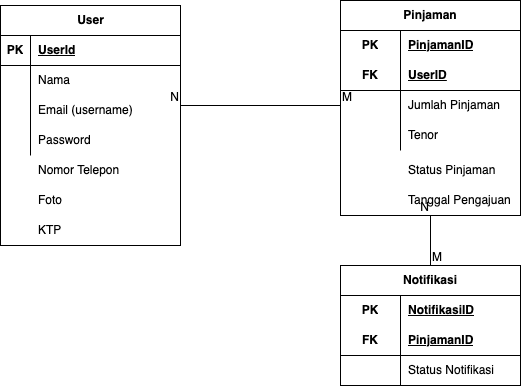

The diagram above was exported from draw.io. Its source (the exported page's mxGraphModel, read from the mxfile embedded in the PNG):
<mxGraphModel dx="1242" dy="771" grid="1" gridSize="10" guides="1" tooltips="1" connect="1" arrows="1" fold="1" page="1" pageScale="1" pageWidth="850" pageHeight="1100" math="0" shadow="0">
  <root>
    <mxCell id="R6_i4ThaxOvb0LEQvoiv-0" />
    <mxCell id="R6_i4ThaxOvb0LEQvoiv-1" parent="R6_i4ThaxOvb0LEQvoiv-0" />
    <mxCell id="ubqN7RcJKQvGF7v_zao9-4" value="User" style="shape=table;startSize=30;container=1;collapsible=1;childLayout=tableLayout;fixedRows=1;rowLines=0;fontStyle=1;align=center;resizeLast=1;html=1;" parent="R6_i4ThaxOvb0LEQvoiv-1" vertex="1">
      <mxGeometry x="160" y="110" width="180" height="240" as="geometry" />
    </mxCell>
    <mxCell id="ubqN7RcJKQvGF7v_zao9-5" value="" style="shape=tableRow;horizontal=0;startSize=0;swimlaneHead=0;swimlaneBody=0;fillColor=none;collapsible=0;dropTarget=0;points=[[0,0.5],[1,0.5]];portConstraint=eastwest;top=0;left=0;right=0;bottom=1;" parent="ubqN7RcJKQvGF7v_zao9-4" vertex="1">
      <mxGeometry y="30" width="180" height="30" as="geometry" />
    </mxCell>
    <mxCell id="ubqN7RcJKQvGF7v_zao9-6" value="PK" style="shape=partialRectangle;connectable=0;fillColor=none;top=0;left=0;bottom=0;right=0;fontStyle=1;overflow=hidden;whiteSpace=wrap;html=1;" parent="ubqN7RcJKQvGF7v_zao9-5" vertex="1">
      <mxGeometry width="30" height="30" as="geometry">
        <mxRectangle width="30" height="30" as="alternateBounds" />
      </mxGeometry>
    </mxCell>
    <mxCell id="ubqN7RcJKQvGF7v_zao9-7" value="UserId" style="shape=partialRectangle;connectable=0;fillColor=none;top=0;left=0;bottom=0;right=0;align=left;spacingLeft=6;fontStyle=5;overflow=hidden;whiteSpace=wrap;html=1;" parent="ubqN7RcJKQvGF7v_zao9-5" vertex="1">
      <mxGeometry x="30" width="150" height="30" as="geometry">
        <mxRectangle width="150" height="30" as="alternateBounds" />
      </mxGeometry>
    </mxCell>
    <mxCell id="ubqN7RcJKQvGF7v_zao9-8" value="" style="shape=tableRow;horizontal=0;startSize=0;swimlaneHead=0;swimlaneBody=0;fillColor=none;collapsible=0;dropTarget=0;points=[[0,0.5],[1,0.5]];portConstraint=eastwest;top=0;left=0;right=0;bottom=0;" parent="ubqN7RcJKQvGF7v_zao9-4" vertex="1">
      <mxGeometry y="60" width="180" height="30" as="geometry" />
    </mxCell>
    <mxCell id="ubqN7RcJKQvGF7v_zao9-9" value="" style="shape=partialRectangle;connectable=0;fillColor=none;top=0;left=0;bottom=0;right=0;editable=1;overflow=hidden;whiteSpace=wrap;html=1;" parent="ubqN7RcJKQvGF7v_zao9-8" vertex="1">
      <mxGeometry width="30" height="30" as="geometry">
        <mxRectangle width="30" height="30" as="alternateBounds" />
      </mxGeometry>
    </mxCell>
    <mxCell id="ubqN7RcJKQvGF7v_zao9-10" value="Nama" style="shape=partialRectangle;connectable=0;fillColor=none;top=0;left=0;bottom=0;right=0;align=left;spacingLeft=6;overflow=hidden;whiteSpace=wrap;html=1;" parent="ubqN7RcJKQvGF7v_zao9-8" vertex="1">
      <mxGeometry x="30" width="150" height="30" as="geometry">
        <mxRectangle width="150" height="30" as="alternateBounds" />
      </mxGeometry>
    </mxCell>
    <mxCell id="ubqN7RcJKQvGF7v_zao9-11" value="" style="shape=tableRow;horizontal=0;startSize=0;swimlaneHead=0;swimlaneBody=0;fillColor=none;collapsible=0;dropTarget=0;points=[[0,0.5],[1,0.5]];portConstraint=eastwest;top=0;left=0;right=0;bottom=0;" parent="ubqN7RcJKQvGF7v_zao9-4" vertex="1">
      <mxGeometry y="90" width="180" height="30" as="geometry" />
    </mxCell>
    <mxCell id="ubqN7RcJKQvGF7v_zao9-12" value="" style="shape=partialRectangle;connectable=0;fillColor=none;top=0;left=0;bottom=0;right=0;editable=1;overflow=hidden;whiteSpace=wrap;html=1;" parent="ubqN7RcJKQvGF7v_zao9-11" vertex="1">
      <mxGeometry width="30" height="30" as="geometry">
        <mxRectangle width="30" height="30" as="alternateBounds" />
      </mxGeometry>
    </mxCell>
    <mxCell id="ubqN7RcJKQvGF7v_zao9-13" value="Email (username)" style="shape=partialRectangle;connectable=0;fillColor=none;top=0;left=0;bottom=0;right=0;align=left;spacingLeft=6;overflow=hidden;whiteSpace=wrap;html=1;" parent="ubqN7RcJKQvGF7v_zao9-11" vertex="1">
      <mxGeometry x="30" width="150" height="30" as="geometry">
        <mxRectangle width="150" height="30" as="alternateBounds" />
      </mxGeometry>
    </mxCell>
    <mxCell id="ubqN7RcJKQvGF7v_zao9-14" value="" style="shape=tableRow;horizontal=0;startSize=0;swimlaneHead=0;swimlaneBody=0;fillColor=none;collapsible=0;dropTarget=0;points=[[0,0.5],[1,0.5]];portConstraint=eastwest;top=0;left=0;right=0;bottom=0;" parent="ubqN7RcJKQvGF7v_zao9-4" vertex="1">
      <mxGeometry y="120" width="180" height="30" as="geometry" />
    </mxCell>
    <mxCell id="ubqN7RcJKQvGF7v_zao9-15" value="" style="shape=partialRectangle;connectable=0;fillColor=none;top=0;left=0;bottom=0;right=0;editable=1;overflow=hidden;whiteSpace=wrap;html=1;" parent="ubqN7RcJKQvGF7v_zao9-14" vertex="1">
      <mxGeometry width="30" height="30" as="geometry">
        <mxRectangle width="30" height="30" as="alternateBounds" />
      </mxGeometry>
    </mxCell>
    <mxCell id="ubqN7RcJKQvGF7v_zao9-16" value="Password" style="shape=partialRectangle;connectable=0;fillColor=none;top=0;left=0;bottom=0;right=0;align=left;spacingLeft=6;overflow=hidden;whiteSpace=wrap;html=1;" parent="ubqN7RcJKQvGF7v_zao9-14" vertex="1">
      <mxGeometry x="30" width="150" height="30" as="geometry">
        <mxRectangle width="150" height="30" as="alternateBounds" />
      </mxGeometry>
    </mxCell>
    <mxCell id="ubqN7RcJKQvGF7v_zao9-18" value="Foto" style="shape=partialRectangle;connectable=0;fillColor=none;top=0;left=0;bottom=0;right=0;align=left;spacingLeft=6;overflow=hidden;whiteSpace=wrap;html=1;" parent="R6_i4ThaxOvb0LEQvoiv-1" vertex="1">
      <mxGeometry x="190" y="290" width="150" height="30" as="geometry">
        <mxRectangle width="150" height="30" as="alternateBounds" />
      </mxGeometry>
    </mxCell>
    <mxCell id="ubqN7RcJKQvGF7v_zao9-19" value="KTP" style="shape=partialRectangle;connectable=0;fillColor=none;top=0;left=0;bottom=0;right=0;align=left;spacingLeft=6;overflow=hidden;whiteSpace=wrap;html=1;" parent="R6_i4ThaxOvb0LEQvoiv-1" vertex="1">
      <mxGeometry x="190" y="320" width="150" height="30" as="geometry">
        <mxRectangle width="150" height="30" as="alternateBounds" />
      </mxGeometry>
    </mxCell>
    <mxCell id="ubqN7RcJKQvGF7v_zao9-35" value="Pinjaman" style="shape=table;startSize=30;container=1;collapsible=1;childLayout=tableLayout;fixedRows=1;rowLines=0;fontStyle=1;align=center;resizeLast=1;html=1;whiteSpace=wrap;" parent="R6_i4ThaxOvb0LEQvoiv-1" vertex="1">
      <mxGeometry x="500" y="105" width="180" height="215" as="geometry" />
    </mxCell>
    <mxCell id="ubqN7RcJKQvGF7v_zao9-36" value="" style="shape=tableRow;horizontal=0;startSize=0;swimlaneHead=0;swimlaneBody=0;fillColor=none;collapsible=0;dropTarget=0;points=[[0,0.5],[1,0.5]];portConstraint=eastwest;top=0;left=0;right=0;bottom=0;html=1;" parent="ubqN7RcJKQvGF7v_zao9-35" vertex="1">
      <mxGeometry y="30" width="180" height="30" as="geometry" />
    </mxCell>
    <mxCell id="ubqN7RcJKQvGF7v_zao9-37" value="PK" style="shape=partialRectangle;connectable=0;fillColor=none;top=0;left=0;bottom=0;right=0;fontStyle=1;overflow=hidden;html=1;whiteSpace=wrap;" parent="ubqN7RcJKQvGF7v_zao9-36" vertex="1">
      <mxGeometry width="60" height="30" as="geometry">
        <mxRectangle width="60" height="30" as="alternateBounds" />
      </mxGeometry>
    </mxCell>
    <mxCell id="ubqN7RcJKQvGF7v_zao9-38" value="PinjamanID" style="shape=partialRectangle;connectable=0;fillColor=none;top=0;left=0;bottom=0;right=0;align=left;spacingLeft=6;fontStyle=5;overflow=hidden;html=1;whiteSpace=wrap;" parent="ubqN7RcJKQvGF7v_zao9-36" vertex="1">
      <mxGeometry x="60" width="120" height="30" as="geometry">
        <mxRectangle width="120" height="30" as="alternateBounds" />
      </mxGeometry>
    </mxCell>
    <mxCell id="ubqN7RcJKQvGF7v_zao9-39" value="" style="shape=tableRow;horizontal=0;startSize=0;swimlaneHead=0;swimlaneBody=0;fillColor=none;collapsible=0;dropTarget=0;points=[[0,0.5],[1,0.5]];portConstraint=eastwest;top=0;left=0;right=0;bottom=1;html=1;" parent="ubqN7RcJKQvGF7v_zao9-35" vertex="1">
      <mxGeometry y="60" width="180" height="30" as="geometry" />
    </mxCell>
    <mxCell id="ubqN7RcJKQvGF7v_zao9-40" value="FK" style="shape=partialRectangle;connectable=0;fillColor=none;top=0;left=0;bottom=0;right=0;fontStyle=1;overflow=hidden;html=1;whiteSpace=wrap;" parent="ubqN7RcJKQvGF7v_zao9-39" vertex="1">
      <mxGeometry width="60" height="30" as="geometry">
        <mxRectangle width="60" height="30" as="alternateBounds" />
      </mxGeometry>
    </mxCell>
    <mxCell id="ubqN7RcJKQvGF7v_zao9-41" value="UserID" style="shape=partialRectangle;connectable=0;fillColor=none;top=0;left=0;bottom=0;right=0;align=left;spacingLeft=6;fontStyle=5;overflow=hidden;html=1;whiteSpace=wrap;" parent="ubqN7RcJKQvGF7v_zao9-39" vertex="1">
      <mxGeometry x="60" width="120" height="30" as="geometry">
        <mxRectangle width="120" height="30" as="alternateBounds" />
      </mxGeometry>
    </mxCell>
    <mxCell id="ubqN7RcJKQvGF7v_zao9-42" value="" style="shape=tableRow;horizontal=0;startSize=0;swimlaneHead=0;swimlaneBody=0;fillColor=none;collapsible=0;dropTarget=0;points=[[0,0.5],[1,0.5]];portConstraint=eastwest;top=0;left=0;right=0;bottom=0;html=1;" parent="ubqN7RcJKQvGF7v_zao9-35" vertex="1">
      <mxGeometry y="90" width="180" height="30" as="geometry" />
    </mxCell>
    <mxCell id="ubqN7RcJKQvGF7v_zao9-43" value="" style="shape=partialRectangle;connectable=0;fillColor=none;top=0;left=0;bottom=0;right=0;editable=1;overflow=hidden;html=1;whiteSpace=wrap;" parent="ubqN7RcJKQvGF7v_zao9-42" vertex="1">
      <mxGeometry width="60" height="30" as="geometry">
        <mxRectangle width="60" height="30" as="alternateBounds" />
      </mxGeometry>
    </mxCell>
    <mxCell id="ubqN7RcJKQvGF7v_zao9-44" value="Jumlah Pinjaman" style="shape=partialRectangle;connectable=0;fillColor=none;top=0;left=0;bottom=0;right=0;align=left;spacingLeft=6;overflow=hidden;html=1;whiteSpace=wrap;" parent="ubqN7RcJKQvGF7v_zao9-42" vertex="1">
      <mxGeometry x="60" width="120" height="30" as="geometry">
        <mxRectangle width="120" height="30" as="alternateBounds" />
      </mxGeometry>
    </mxCell>
    <mxCell id="ubqN7RcJKQvGF7v_zao9-45" value="" style="shape=tableRow;horizontal=0;startSize=0;swimlaneHead=0;swimlaneBody=0;fillColor=none;collapsible=0;dropTarget=0;points=[[0,0.5],[1,0.5]];portConstraint=eastwest;top=0;left=0;right=0;bottom=0;html=1;" parent="ubqN7RcJKQvGF7v_zao9-35" vertex="1">
      <mxGeometry y="120" width="180" height="30" as="geometry" />
    </mxCell>
    <mxCell id="ubqN7RcJKQvGF7v_zao9-46" value="" style="shape=partialRectangle;connectable=0;fillColor=none;top=0;left=0;bottom=0;right=0;editable=1;overflow=hidden;html=1;whiteSpace=wrap;" parent="ubqN7RcJKQvGF7v_zao9-45" vertex="1">
      <mxGeometry width="60" height="30" as="geometry">
        <mxRectangle width="60" height="30" as="alternateBounds" />
      </mxGeometry>
    </mxCell>
    <mxCell id="ubqN7RcJKQvGF7v_zao9-47" value="Tenor" style="shape=partialRectangle;connectable=0;fillColor=none;top=0;left=0;bottom=0;right=0;align=left;spacingLeft=6;overflow=hidden;html=1;whiteSpace=wrap;" parent="ubqN7RcJKQvGF7v_zao9-45" vertex="1">
      <mxGeometry x="60" width="120" height="30" as="geometry">
        <mxRectangle width="120" height="30" as="alternateBounds" />
      </mxGeometry>
    </mxCell>
    <mxCell id="ubqN7RcJKQvGF7v_zao9-48" value="" style="shape=tableRow;horizontal=0;startSize=0;swimlaneHead=0;swimlaneBody=0;fillColor=none;collapsible=0;dropTarget=0;points=[[0,0.5],[1,0.5]];portConstraint=eastwest;top=0;left=0;right=0;bottom=0;html=1;" parent="R6_i4ThaxOvb0LEQvoiv-1" vertex="1">
      <mxGeometry x="500" y="260" width="180" height="30" as="geometry" />
    </mxCell>
    <mxCell id="ubqN7RcJKQvGF7v_zao9-49" value="" style="shape=partialRectangle;connectable=0;fillColor=none;top=0;left=0;bottom=0;right=0;editable=1;overflow=hidden;html=1;whiteSpace=wrap;" parent="ubqN7RcJKQvGF7v_zao9-48" vertex="1">
      <mxGeometry width="60" height="30" as="geometry">
        <mxRectangle width="60" height="30" as="alternateBounds" />
      </mxGeometry>
    </mxCell>
    <mxCell id="ubqN7RcJKQvGF7v_zao9-50" value="Status Pinjaman" style="shape=partialRectangle;connectable=0;fillColor=none;top=0;left=0;bottom=0;right=0;align=left;spacingLeft=6;overflow=hidden;html=1;whiteSpace=wrap;" parent="ubqN7RcJKQvGF7v_zao9-48" vertex="1">
      <mxGeometry x="60" width="120" height="30" as="geometry">
        <mxRectangle width="120" height="30" as="alternateBounds" />
      </mxGeometry>
    </mxCell>
    <mxCell id="ubqN7RcJKQvGF7v_zao9-51" value="Tanggal Pengajuan" style="shape=partialRectangle;connectable=0;fillColor=none;top=0;left=0;bottom=0;right=0;align=left;spacingLeft=6;overflow=hidden;html=1;whiteSpace=wrap;" parent="R6_i4ThaxOvb0LEQvoiv-1" vertex="1">
      <mxGeometry x="560" y="290" width="120" height="30" as="geometry">
        <mxRectangle width="120" height="30" as="alternateBounds" />
      </mxGeometry>
    </mxCell>
    <mxCell id="ubqN7RcJKQvGF7v_zao9-52" value="Notifikasi" style="shape=table;startSize=30;container=1;collapsible=1;childLayout=tableLayout;fixedRows=1;rowLines=0;fontStyle=1;align=center;resizeLast=1;html=1;whiteSpace=wrap;" parent="R6_i4ThaxOvb0LEQvoiv-1" vertex="1">
      <mxGeometry x="500" y="370" width="180" height="120" as="geometry" />
    </mxCell>
    <mxCell id="ubqN7RcJKQvGF7v_zao9-53" value="" style="shape=tableRow;horizontal=0;startSize=0;swimlaneHead=0;swimlaneBody=0;fillColor=none;collapsible=0;dropTarget=0;points=[[0,0.5],[1,0.5]];portConstraint=eastwest;top=0;left=0;right=0;bottom=0;html=1;" parent="ubqN7RcJKQvGF7v_zao9-52" vertex="1">
      <mxGeometry y="30" width="180" height="30" as="geometry" />
    </mxCell>
    <mxCell id="ubqN7RcJKQvGF7v_zao9-54" value="PK" style="shape=partialRectangle;connectable=0;fillColor=none;top=0;left=0;bottom=0;right=0;fontStyle=1;overflow=hidden;html=1;whiteSpace=wrap;" parent="ubqN7RcJKQvGF7v_zao9-53" vertex="1">
      <mxGeometry width="60" height="30" as="geometry">
        <mxRectangle width="60" height="30" as="alternateBounds" />
      </mxGeometry>
    </mxCell>
    <mxCell id="ubqN7RcJKQvGF7v_zao9-55" value="NotifikasiID" style="shape=partialRectangle;connectable=0;fillColor=none;top=0;left=0;bottom=0;right=0;align=left;spacingLeft=6;fontStyle=5;overflow=hidden;html=1;whiteSpace=wrap;" parent="ubqN7RcJKQvGF7v_zao9-53" vertex="1">
      <mxGeometry x="60" width="120" height="30" as="geometry">
        <mxRectangle width="120" height="30" as="alternateBounds" />
      </mxGeometry>
    </mxCell>
    <mxCell id="ubqN7RcJKQvGF7v_zao9-56" value="" style="shape=tableRow;horizontal=0;startSize=0;swimlaneHead=0;swimlaneBody=0;fillColor=none;collapsible=0;dropTarget=0;points=[[0,0.5],[1,0.5]];portConstraint=eastwest;top=0;left=0;right=0;bottom=1;html=1;" parent="ubqN7RcJKQvGF7v_zao9-52" vertex="1">
      <mxGeometry y="60" width="180" height="30" as="geometry" />
    </mxCell>
    <mxCell id="ubqN7RcJKQvGF7v_zao9-57" value="FK" style="shape=partialRectangle;connectable=0;fillColor=none;top=0;left=0;bottom=0;right=0;fontStyle=1;overflow=hidden;html=1;whiteSpace=wrap;" parent="ubqN7RcJKQvGF7v_zao9-56" vertex="1">
      <mxGeometry width="60" height="30" as="geometry">
        <mxRectangle width="60" height="30" as="alternateBounds" />
      </mxGeometry>
    </mxCell>
    <mxCell id="ubqN7RcJKQvGF7v_zao9-58" value="PinjamanID" style="shape=partialRectangle;connectable=0;fillColor=none;top=0;left=0;bottom=0;right=0;align=left;spacingLeft=6;fontStyle=5;overflow=hidden;html=1;whiteSpace=wrap;" parent="ubqN7RcJKQvGF7v_zao9-56" vertex="1">
      <mxGeometry x="60" width="120" height="30" as="geometry">
        <mxRectangle width="120" height="30" as="alternateBounds" />
      </mxGeometry>
    </mxCell>
    <mxCell id="ubqN7RcJKQvGF7v_zao9-59" value="" style="shape=tableRow;horizontal=0;startSize=0;swimlaneHead=0;swimlaneBody=0;fillColor=none;collapsible=0;dropTarget=0;points=[[0,0.5],[1,0.5]];portConstraint=eastwest;top=0;left=0;right=0;bottom=0;html=1;" parent="ubqN7RcJKQvGF7v_zao9-52" vertex="1">
      <mxGeometry y="90" width="180" height="30" as="geometry" />
    </mxCell>
    <mxCell id="ubqN7RcJKQvGF7v_zao9-60" value="" style="shape=partialRectangle;connectable=0;fillColor=none;top=0;left=0;bottom=0;right=0;editable=1;overflow=hidden;html=1;whiteSpace=wrap;" parent="ubqN7RcJKQvGF7v_zao9-59" vertex="1">
      <mxGeometry width="60" height="30" as="geometry">
        <mxRectangle width="60" height="30" as="alternateBounds" />
      </mxGeometry>
    </mxCell>
    <mxCell id="ubqN7RcJKQvGF7v_zao9-61" value="Status Notifikasi" style="shape=partialRectangle;connectable=0;fillColor=none;top=0;left=0;bottom=0;right=0;align=left;spacingLeft=6;overflow=hidden;html=1;whiteSpace=wrap;" parent="ubqN7RcJKQvGF7v_zao9-59" vertex="1">
      <mxGeometry x="60" width="120" height="30" as="geometry">
        <mxRectangle width="120" height="30" as="alternateBounds" />
      </mxGeometry>
    </mxCell>
    <mxCell id="ubqN7RcJKQvGF7v_zao9-65" value="" style="endArrow=none;html=1;rounded=0;exitX=0;exitY=0.5;exitDx=0;exitDy=0;" parent="R6_i4ThaxOvb0LEQvoiv-1" source="ubqN7RcJKQvGF7v_zao9-42" edge="1">
      <mxGeometry relative="1" as="geometry">
        <mxPoint x="480" y="270" as="sourcePoint" />
        <mxPoint x="340" y="210" as="targetPoint" />
      </mxGeometry>
    </mxCell>
    <mxCell id="ubqN7RcJKQvGF7v_zao9-66" value="M" style="resizable=0;html=1;whiteSpace=wrap;align=left;verticalAlign=bottom;" parent="ubqN7RcJKQvGF7v_zao9-65" connectable="0" vertex="1">
      <mxGeometry x="-1" relative="1" as="geometry" />
    </mxCell>
    <mxCell id="ubqN7RcJKQvGF7v_zao9-67" value="N" style="resizable=0;html=1;whiteSpace=wrap;align=right;verticalAlign=bottom;" parent="ubqN7RcJKQvGF7v_zao9-65" connectable="0" vertex="1">
      <mxGeometry x="1" relative="1" as="geometry" />
    </mxCell>
    <mxCell id="ubqN7RcJKQvGF7v_zao9-68" value="" style="endArrow=none;html=1;rounded=0;exitX=0.5;exitY=0;exitDx=0;exitDy=0;" parent="R6_i4ThaxOvb0LEQvoiv-1" source="ubqN7RcJKQvGF7v_zao9-52" edge="1">
      <mxGeometry relative="1" as="geometry">
        <mxPoint x="510" y="220" as="sourcePoint" />
        <mxPoint x="590" y="320" as="targetPoint" />
      </mxGeometry>
    </mxCell>
    <mxCell id="ubqN7RcJKQvGF7v_zao9-69" value="M" style="resizable=0;html=1;whiteSpace=wrap;align=left;verticalAlign=bottom;" parent="ubqN7RcJKQvGF7v_zao9-68" connectable="0" vertex="1">
      <mxGeometry x="-1" relative="1" as="geometry" />
    </mxCell>
    <mxCell id="ubqN7RcJKQvGF7v_zao9-70" value="N" style="resizable=0;html=1;whiteSpace=wrap;align=right;verticalAlign=bottom;" parent="ubqN7RcJKQvGF7v_zao9-68" connectable="0" vertex="1">
      <mxGeometry x="1" relative="1" as="geometry" />
    </mxCell>
    <mxCell id="ubqN7RcJKQvGF7v_zao9-71" value="" style="shape=tableRow;horizontal=0;startSize=0;swimlaneHead=0;swimlaneBody=0;fillColor=none;collapsible=0;dropTarget=0;points=[[0,0.5],[1,0.5]];portConstraint=eastwest;top=0;left=0;right=0;bottom=0;" parent="R6_i4ThaxOvb0LEQvoiv-1" vertex="1">
      <mxGeometry x="170" y="260" width="180" height="30" as="geometry" />
    </mxCell>
    <mxCell id="ubqN7RcJKQvGF7v_zao9-72" value="" style="shape=partialRectangle;connectable=0;fillColor=none;top=0;left=0;bottom=0;right=0;editable=1;overflow=hidden;whiteSpace=wrap;html=1;" parent="ubqN7RcJKQvGF7v_zao9-71" vertex="1">
      <mxGeometry width="30" height="30" as="geometry">
        <mxRectangle width="30" height="30" as="alternateBounds" />
      </mxGeometry>
    </mxCell>
    <mxCell id="ubqN7RcJKQvGF7v_zao9-73" value="Nomor Telepon" style="shape=partialRectangle;connectable=0;fillColor=none;top=0;left=0;bottom=0;right=0;align=left;spacingLeft=6;overflow=hidden;whiteSpace=wrap;html=1;" parent="ubqN7RcJKQvGF7v_zao9-71" vertex="1">
      <mxGeometry x="20" width="150" height="30" as="geometry">
        <mxRectangle width="150" height="30" as="alternateBounds" />
      </mxGeometry>
    </mxCell>
  </root>
</mxGraphModel>